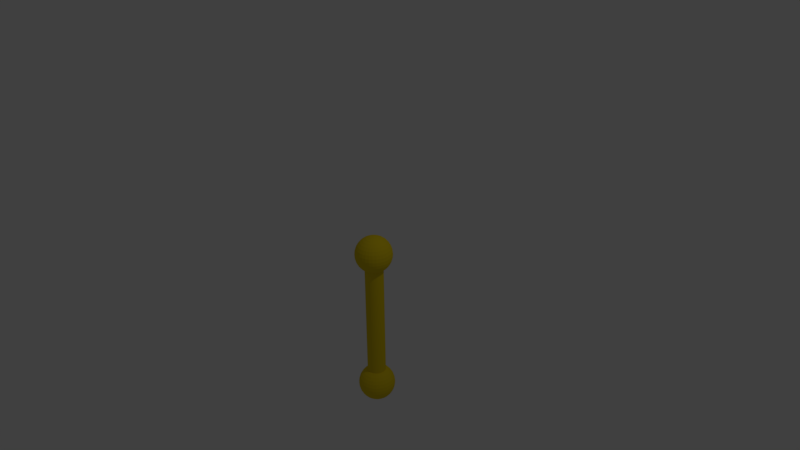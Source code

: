# Source: Turning_Point.blend  (saved by Blender 2.78.0; exported with 4.5.12 LTS)
import bpy
from mathutils import Matrix  # noqa: F401  (used for matrix-valued properties, if any)

bpy.ops.wm.read_factory_settings(use_empty=True)
scene = bpy.context.scene
scene.name = 'Scene'

# ---- collections
col_collection_1 = bpy.data.collections.new('Collection 1'); scene.collection.children.link(col_collection_1)

# ---- materials (node trees are filled in below, after node groups)
mat_turn_point = bpy.data.materials.new('Turn Point')
mat_turn_point.alpha_threshold = 0.0
mat_turn_point.use_transparent_shadow = False
mat_turn_point.diffuse_color = (0.8, 0.6, 0.01, 1.0)
mat_turn_point.roughness = 0.5
mat_turn_point.line_color = (0.0, 0.0, 0.0, 1.0)

# ---- material node trees

# ---- world
world_world = bpy.data.worlds.new('World'); scene.world = world_world
world_world.color = (0.05088, 0.05088, 0.05088)
world_world.use_sun_shadow = False
world_world.sun_shadow_jitter_overblur = 0.0
world_world.cycles.sampling_method = 'MANUAL'

# ---- cameras
cam_camera = bpy.data.cameras.new('Camera')
cam_camera.clip_end = 100.0
cam_camera.lens = 35.0
cam_camera.sensor_width = 32.0
cam_camera.sensor_height = 18.0
cam_camera.ortho_scale = 7.314
cam_camera.dof.focus_distance = 0.0
cam_camera.dof.aperture_fstop = 128.0

# ---- lights
light_lamp = bpy.data.lights.new('Lamp', 'POINT')
light_lamp.transmission_factor = 0.0
light_lamp.cutoff_distance = 30.0
light_lamp.energy = 100.0
light_lamp.shadow_buffer_clip_start = 1.001
light_lamp.shadow_soft_size = 0.1
light_lamp.shadow_maximum_resolution = 0.006
light_lamp.use_absolute_resolution = True

# ---- meshes
me_cylinder = bpy.data.meshes.new('Cylinder')
me_cylinder.from_pydata([(0.0, 0.125, -0.8), (0.0, 0.125, 0.8), (0.02439, 0.1226, -0.8), (0.02439, 0.1226, 0.8), (0.04784, 0.1155, -0.8), (0.04784, 0.1155, 0.8), (0.06945, 0.1039, -0.8), (0.06945, 0.1039, 0.8), (0.08839, 0.08839, -0.8), (0.08839, 0.08839, 0.8), (0.1039, 0.06945, -0.8), (0.1039, 0.06945, 0.8), (0.1155, 0.04784, -0.8), (0.1155, 0.04784, 0.8), (0.1226, 0.02439, -0.8), (0.1226, 0.02439, 0.8), (0.125, 9.437e-09, -0.8), (0.125, 9.437e-09, 0.8), (0.1226, -0.02439, -0.8), (0.1226, -0.02439, 0.8), (0.1155, -0.04784, -0.8), (0.1155, -0.04784, 0.8), (0.1039, -0.06945, -0.8), (0.1039, -0.06945, 0.8), (0.08839, -0.08839, -0.8), (0.08839, -0.08839, 0.8), (0.06945, -0.1039, -0.8), (0.06945, -0.1039, 0.8), (0.04784, -0.1155, -0.8), (0.04784, -0.1155, 0.8), (0.02439, -0.1226, -0.8), (0.02439, -0.1226, 0.8), (-4.073e-08, -0.125, -0.8), (-4.073e-08, -0.125, 0.8), (-0.02439, -0.1226, -0.8), (-0.02439, -0.1226, 0.8), (-0.04784, -0.1155, -0.8), (-0.04784, -0.1155, 0.8), (-0.06945, -0.1039, -0.8), (-0.06945, -0.1039, 0.8), (-0.08839, -0.08839, -0.8), (-0.08839, -0.08839, 0.8), (-0.1039, -0.06945, -0.8), (-0.1039, -0.06945, 0.8), (-0.1155, -0.04784, -0.8), (-0.1155, -0.04784, 0.8), (-0.1226, -0.02439, -0.8), (-0.1226, -0.02439, 0.8), (-0.125, 1.207e-07, -0.8), (-0.125, 1.207e-07, 0.8), (-0.1226, 0.02439, -0.8), (-0.1226, 0.02439, 0.8), (-0.1155, 0.04784, -0.8), (-0.1155, 0.04784, 0.8), (-0.1039, 0.06945, -0.8), (-0.1039, 0.06945, 0.8), (-0.08839, 0.08839, -0.8), (-0.08839, 0.08839, 0.8), (-0.06945, 0.1039, -0.8), (-0.06945, 0.1039, 0.8), (-0.04784, 0.1155, -0.8), (-0.04784, 0.1155, 0.8), (-0.02439, 0.1226, -0.8), (-0.02439, 0.1226, 0.8)], [], [(0, 1, 3, 2), (2, 3, 5, 4), (4, 5, 7, 6), (6, 7, 9, 8), (8, 9, 11, 10), (10, 11, 13, 12), (12, 13, 15, 14), (14, 15, 17, 16), (16, 17, 19, 18), (18, 19, 21, 20), (20, 21, 23, 22), (22, 23, 25, 24), (24, 25, 27, 26), (26, 27, 29, 28), (28, 29, 31, 30), (30, 31, 33, 32), (32, 33, 35, 34), (34, 35, 37, 36), (36, 37, 39, 38), (38, 39, 41, 40), (40, 41, 43, 42), (42, 43, 45, 44), (44, 45, 47, 46), (46, 47, 49, 48), (48, 49, 51, 50), (50, 51, 53, 52), (52, 53, 55, 54), (54, 55, 57, 56), (56, 57, 59, 58), (58, 59, 61, 60), (3, 1, 63, 61, 59, 57, 55, 53, 51, 49, 47, 45, 43, 41, 39, 37, 35, 33, 31, 29, 27, 25, 23, 21, 19, 17, 15, 13, 11, 9, 7, 5), (60, 61, 63, 62), (62, 63, 1, 0), (0, 2, 4, 6, 8, 10, 12, 14, 16, 18, 20, 22, 24, 26, 28, 30, 32, 34, 36, 38, 40, 42, 44, 46, 48, 50, 52, 54, 56, 58, 60, 62)])
me_cylinder.materials.append(mat_turn_point)
me_cylinder.use_remesh_preserve_volume = False
me_cylinder.use_remesh_preserve_attributes = False
me_cylinder.use_mirror_vertex_groups = False
me_cylinder.update()
me_sphere_001 = bpy.data.meshes.new('Sphere.001')
me_sphere_001.from_pydata([(0.009515, 0.04784, 0.2452), (0.01866, 0.09383, 0.231), (0.0271, 0.1362, 0.2079), (0.03449, 0.1734, 0.1768), (0.04055, 0.2039, 0.1389), (0.04506, 0.2265, 0.09567), (0.04784, 0.2405, 0.04877), (0.04877, 0.2452, 1.887e-08), (0.04784, 0.2405, -0.04877), (0.04506, 0.2265, -0.09567), (0.04055, 0.2039, -0.1389), (0.03449, 0.1734, -0.1768), (0.0271, 0.1362, -0.2079), (0.01866, 0.09383, -0.231), (0.009515, 0.04784, -0.2452), (0.01866, 0.04506, 0.2452), (0.03661, 0.08839, 0.231), (0.05315, 0.1283, 0.2079), (0.06765, 0.1633, 0.1768), (0.07955, 0.192, 0.1389), (0.08839, 0.2134, 0.09567), (0.09383, 0.2265, 0.04877), (0.09567, 0.231, 1.887e-08), (0.09383, 0.2265, -0.04877), (0.08839, 0.2134, -0.09567), (0.07955, 0.192, -0.1389), (0.06765, 0.1633, -0.1768), (0.05315, 0.1283, -0.2079), (0.03661, 0.08839, -0.231), (0.01866, 0.04506, -0.2452), (0.0271, 0.04055, 0.2452), (0.05315, 0.07955, 0.231), (0.07716, 0.1155, 0.2079), (0.09821, 0.147, 0.1768), (0.1155, 0.1728, 0.1389), (0.1283, 0.192, 0.09567), (0.1362, 0.2039, 0.04877), (0.1389, 0.2079, 1.887e-08), (0.1362, 0.2039, -0.04877), (0.1283, 0.192, -0.09567), (0.1155, 0.1728, -0.1389), (0.09821, 0.147, -0.1768), (0.07716, 0.1155, -0.2079), (0.05315, 0.07955, -0.231), (0.0271, 0.04055, -0.2452), (0.03449, 0.03449, 0.2452), (0.06765, 0.06765, 0.231), (0.09821, 0.09821, 0.2079), (0.125, 0.125, 0.1768), (0.147, 0.147, 0.1389), (0.1633, 0.1633, 0.09567), (0.1734, 0.1734, 0.04877), (0.1768, 0.1768, 1.887e-08), (0.1734, 0.1734, -0.04877), (0.1633, 0.1633, -0.09567), (0.147, 0.147, -0.1389), (0.125, 0.125, -0.1768), (0.09821, 0.09821, -0.2079), (0.06765, 0.06765, -0.231), (0.03449, 0.03449, -0.2452), (0.04055, 0.0271, 0.2452), (0.07955, 0.05315, 0.231), (0.1155, 0.07716, 0.2079), (0.147, 0.09821, 0.1768), (0.1728, 0.1155, 0.1389), (0.192, 0.1283, 0.09567), (0.2039, 0.1362, 0.04877), (0.2079, 0.1389, 1.887e-08), (0.2039, 0.1362, -0.04877), (0.192, 0.1283, -0.09567), (0.1728, 0.1155, -0.1389), (0.147, 0.09821, -0.1768), (0.1155, 0.07716, -0.2079), (0.07955, 0.05315, -0.231), (0.04055, 0.0271, -0.2452), (0.0, -8.146e-08, -0.25), (0.04506, 0.01866, 0.2452), (0.08839, 0.03661, 0.231), (0.1283, 0.05315, 0.2079), (0.1633, 0.06765, 0.1768), (0.192, 0.07955, 0.1389), (0.2134, 0.08839, 0.09567), (0.2265, 0.09383, 0.04877), (0.231, 0.09567, 1.887e-08), (0.2265, 0.09383, -0.04877), (0.2134, 0.08839, -0.09567), (0.192, 0.07955, -0.1389), (0.1633, 0.06765, -0.1768), (0.1283, 0.05315, -0.2079), (0.08839, 0.03661, -0.231), (0.04506, 0.01866, -0.2452), (0.04784, 0.009515, 0.2452), (0.09383, 0.01866, 0.231), (0.1362, 0.0271, 0.2079), (0.1734, 0.03449, 0.1768), (0.2039, 0.04055, 0.1389), (0.2265, 0.04506, 0.09567), (0.2405, 0.04784, 0.04877), (0.2452, 0.04877, 1.887e-08), (0.2405, 0.04784, -0.04877), (0.2265, 0.04506, -0.09567), (0.2039, 0.04055, -0.1389), (0.1734, 0.03449, -0.1768), (0.1362, 0.0271, -0.2079), (0.09383, 0.01866, -0.231), (0.04784, 0.009515, -0.2452), (0.04877, -8.166e-08, 0.2452), (0.09567, -7.98e-08, 0.231), (0.1389, -7.793e-08, 0.2079), (0.1768, -7.98e-08, 0.1768), (0.2079, -8.352e-08, 0.1389), (0.231, -6.862e-08, 0.09567), (0.2452, -9.842e-08, 0.04877), (0.25, -9.47e-08, 1.887e-08), (0.2452, -9.842e-08, -0.04877), (0.231, -5.744e-08, -0.09567), (0.2079, -8.352e-08, -0.1389), (0.1768, -7.98e-08, -0.1768), (0.1389, -8.538e-08, -0.2079), (0.09567, -7.607e-08, -0.231), (0.04877, -7.7e-08, -0.2452), (0.04784, -0.009515, 0.2452), (0.09383, -0.01866, 0.231), (0.1362, -0.0271, 0.2079), (0.1734, -0.03449, 0.1768), (0.2039, -0.04055, 0.1389), (0.2265, -0.04506, 0.09567), (0.2405, -0.04784, 0.04877), (0.2452, -0.04877, 1.887e-08), (0.2405, -0.04784, -0.04877), (0.2265, -0.04506, -0.09567), (0.2039, -0.04055, -0.1389), (0.1734, -0.03449, -0.1768), (0.1362, -0.0271, -0.2079), (0.09383, -0.01866, -0.231), (0.04784, -0.009515, -0.2452), (0.04506, -0.01866, 0.2452), (0.08839, -0.03661, 0.231), (0.1283, -0.05315, 0.2079), (0.1633, -0.06765, 0.1768), (0.192, -0.07955, 0.1389), (0.2134, -0.08839, 0.09567), (0.2265, -0.09383, 0.04877), (0.231, -0.09567, 1.887e-08), (0.2265, -0.09383, -0.04877), (0.2134, -0.08839, -0.09567), (0.192, -0.07955, -0.1389), (0.1633, -0.06765, -0.1768), (0.1283, -0.05315, -0.2079), (0.08839, -0.03661, -0.231), (0.04506, -0.01866, -0.2452), (0.04055, -0.0271, 0.2452), (0.07955, -0.05315, 0.231), (0.1155, -0.07716, 0.2079), (0.147, -0.09821, 0.1768), (0.1728, -0.1155, 0.1389), (0.192, -0.1283, 0.09567), (0.2039, -0.1362, 0.04877), (0.2079, -0.1389, 1.887e-08), (0.2039, -0.1362, -0.04877), (0.192, -0.1283, -0.09567), (0.1728, -0.1155, -0.1389), (0.147, -0.09821, -0.1768), (0.1155, -0.07716, -0.2079), (0.07955, -0.05315, -0.231), (0.04055, -0.0271, -0.2452), (0.03449, -0.03449, 0.2452), (0.06765, -0.06765, 0.231), (0.09821, -0.09821, 0.2079), (0.125, -0.125, 0.1768), (0.147, -0.147, 0.1389), (0.1633, -0.1633, 0.09567), (0.1734, -0.1734, 0.04877), (0.1768, -0.1768, 1.887e-08), (0.1734, -0.1734, -0.04877), (0.1633, -0.1633, -0.09567), (0.147, -0.147, -0.1389), (0.125, -0.125, -0.1768), (0.09821, -0.09821, -0.2079), (0.06765, -0.06765, -0.231), (0.03449, -0.03449, -0.2452), (0.0271, -0.04055, 0.2452), (0.05315, -0.07955, 0.231), (0.07716, -0.1155, 0.2079), (0.09821, -0.147, 0.1768), (0.1155, -0.1728, 0.1389), (0.1283, -0.192, 0.09567), (0.1362, -0.2039, 0.04877), (0.1389, -0.2079, 1.887e-08), (0.1362, -0.2039, -0.04877), (0.1283, -0.192, -0.09567), (0.1155, -0.1728, -0.1389), (0.09821, -0.147, -0.1768), (0.07716, -0.1155, -0.2079), (0.05315, -0.07955, -0.231), (0.0271, -0.04055, -0.2452), (0.01866, -0.04506, 0.2452), (0.03661, -0.08839, 0.231), (0.05315, -0.1283, 0.2079), (0.06765, -0.1633, 0.1768), (0.07955, -0.192, 0.1389), (0.08839, -0.2134, 0.09567), (0.09383, -0.2265, 0.04877), (0.09567, -0.231, 1.887e-08), (0.09383, -0.2265, -0.04877), (0.08839, -0.2134, -0.09567), (0.07955, -0.192, -0.1389), (0.06765, -0.1633, -0.1768), (0.05315, -0.1283, -0.2079), (0.03661, -0.08839, -0.231), (0.01866, -0.04506, -0.2452), (0.009515, -0.04784, 0.2452), (0.01866, -0.09383, 0.231), (0.0271, -0.1362, 0.2079), (0.03449, -0.1734, 0.1768), (0.04055, -0.2039, 0.1389), (0.04506, -0.2265, 0.09567), (0.04784, -0.2405, 0.04877), (0.04877, -0.2452, 1.887e-08), (0.04784, -0.2405, -0.04877), (0.04506, -0.2265, -0.09567), (0.04055, -0.2039, -0.1389), (0.03449, -0.1734, -0.1768), (0.0271, -0.1362, -0.2079), (0.01866, -0.09383, -0.231), (0.009515, -0.04784, -0.2452), (-1.803e-09, -0.04877, 0.2452), (1.03e-08, -0.09567, 0.231), (6.579e-09, -0.1389, 0.2079), (-6.46e-09, -0.1768, 0.1768), (-2.136e-08, -0.2079, 0.1389), (1.589e-08, -0.231, 0.09567), (-2.136e-08, -0.2452, 0.04877), (-2.509e-08, -0.25, 1.887e-08), (-2.136e-08, -0.2452, -0.04877), (1.589e-08, -0.231, -0.09567), (-2.136e-08, -0.2079, -0.1389), (-6.46e-09, -0.1768, -0.1768), (-2.734e-09, -0.1389, -0.2079), (9.91e-10, -0.09567, -0.231), (9.91e-10, -0.04877, -0.2452), (-0.009515, -0.04784, 0.2452), (-0.01866, -0.09383, 0.231), (-0.0271, -0.1362, 0.2079), (-0.03449, -0.1734, 0.1768), (-0.04055, -0.2039, 0.1389), (-0.04506, -0.2265, 0.09567), (-0.04784, -0.2405, 0.04877), (-0.04877, -0.2452, 1.887e-08), (-0.04784, -0.2405, -0.04877), (-0.04506, -0.2265, -0.09567), (-0.04055, -0.2039, -0.1389), (-0.03449, -0.1734, -0.1768), (-0.0271, -0.1362, -0.2079), (-0.01866, -0.09383, -0.231), (-0.009515, -0.04784, -0.2452), (-0.01866, -0.04506, 0.2452), (-0.03661, -0.08839, 0.231), (-0.05315, -0.1283, 0.2079), (-0.06765, -0.1633, 0.1768), (-0.07955, -0.192, 0.1389), (-0.08839, -0.2134, 0.09567), (-0.09383, -0.2265, 0.04877), (-0.09567, -0.231, 1.887e-08), (-0.09383, -0.2265, -0.04877), (-0.08839, -0.2134, -0.09567), (-0.07955, -0.192, -0.1389), (-0.06765, -0.1633, -0.1768), (-0.05315, -0.1283, -0.2079), (-0.03661, -0.08839, -0.231), (-0.01866, -0.04506, -0.2452), (-4.526e-08, -1.492e-07, 0.25), (-0.0271, -0.04055, 0.2452), (-0.05315, -0.07955, 0.231), (-0.07716, -0.1155, 0.2079), (-0.09821, -0.147, 0.1768), (-0.1155, -0.1728, 0.1389), (-0.1283, -0.192, 0.09567), (-0.1362, -0.2039, 0.04877), (-0.1389, -0.2079, 1.887e-08), (-0.1362, -0.2039, -0.04877), (-0.1283, -0.192, -0.09567), (-0.1155, -0.1728, -0.1389), (-0.09821, -0.147, -0.1768), (-0.07716, -0.1155, -0.2079), (-0.05315, -0.07955, -0.231), (-0.0271, -0.04055, -0.2452), (-0.03449, -0.03449, 0.2452), (-0.06765, -0.06765, 0.231), (-0.09821, -0.09821, 0.2079), (-0.125, -0.125, 0.1768), (-0.147, -0.147, 0.1389), (-0.1633, -0.1633, 0.09567), (-0.1734, -0.1734, 0.04877), (-0.1768, -0.1768, 1.887e-08), (-0.1734, -0.1734, -0.04877), (-0.1633, -0.1633, -0.09567), (-0.147, -0.147, -0.1389), (-0.125, -0.125, -0.1768), (-0.09821, -0.09821, -0.2079), (-0.06765, -0.06765, -0.231), (-0.03449, -0.03449, -0.2452), (-0.04055, -0.0271, 0.2452), (-0.07955, -0.05315, 0.231), (-0.1155, -0.07716, 0.2079), (-0.147, -0.09821, 0.1768), (-0.1728, -0.1155, 0.1389), (-0.192, -0.1283, 0.09567), (-0.2039, -0.1362, 0.04877), (-0.2079, -0.1389, 1.887e-08), (-0.2039, -0.1362, -0.04877), (-0.192, -0.1283, -0.09567), (-0.1728, -0.1155, -0.1389), (-0.147, -0.09821, -0.1768), (-0.1155, -0.07716, -0.2079), (-0.07955, -0.05315, -0.231), (-0.04055, -0.0271, -0.2452), (-0.04506, -0.01866, 0.2452), (-0.08839, -0.03661, 0.231), (-0.1283, -0.05315, 0.2079), (-0.1633, -0.06765, 0.1768), (-0.192, -0.07955, 0.1389), (-0.2134, -0.08839, 0.09567), (-0.2265, -0.09383, 0.04877), (-0.231, -0.09567, 1.887e-08), (-0.2265, -0.09383, -0.04877), (-0.2134, -0.08839, -0.09567), (-0.192, -0.07955, -0.1389), (-0.1633, -0.06765, -0.1768), (-0.1283, -0.05315, -0.2079), (-0.08839, -0.03661, -0.231), (-0.04506, -0.01866, -0.2452), (-0.04784, -0.009515, 0.2452), (-0.09383, -0.01866, 0.231), (-0.1362, -0.0271, 0.2079), (-0.1734, -0.03449, 0.1768), (-0.2039, -0.04055, 0.1389), (-0.2265, -0.04506, 0.09567), (-0.2405, -0.04784, 0.04877), (-0.2452, -0.04877, 1.887e-08), (-0.2405, -0.04784, -0.04877), (-0.2265, -0.04506, -0.09567), (-0.2039, -0.04055, -0.1389), (-0.1734, -0.03449, -0.1768), (-0.1362, -0.0271, -0.2079), (-0.09383, -0.01866, -0.231), (-0.04784, -0.009515, -0.2452), (-0.04877, -7.793e-08, 0.2452), (-0.09567, -7.048e-08, 0.231), (-0.1389, -7.048e-08, 0.2079), (-0.1768, -4.627e-08, 0.1768), (-0.2079, -3.509e-08, 0.1389), (-0.231, -7.98e-08, 0.09567), (-0.2452, -2.392e-08, 0.04877), (-0.25, -3.509e-08, 1.887e-08), (-0.2452, -2.392e-08, -0.04877), (-0.231, -7.98e-08, -0.09567), (-0.2079, -3.509e-08, -0.1389), (-0.1768, -4.627e-08, -0.1768), (-0.1389, -6.49e-08, -0.2079), (-0.09567, -6.303e-08, -0.231), (-0.04877, -7.887e-08, -0.2452), (-0.04784, 0.009515, 0.2452), (-0.09383, 0.01866, 0.231), (-0.1362, 0.0271, 0.2079), (-0.1734, 0.03449, 0.1768), (-0.2039, 0.04055, 0.1389), (-0.2265, 0.04506, 0.09567), (-0.2405, 0.04784, 0.04877), (-0.2452, 0.04877, 1.887e-08), (-0.2405, 0.04784, -0.04877), (-0.2265, 0.04506, -0.09567), (-0.2039, 0.04055, -0.1389), (-0.1734, 0.03449, -0.1768), (-0.1362, 0.0271, -0.2079), (-0.09383, 0.01866, -0.231), (-0.04784, 0.009515, -0.2452), (-0.04506, 0.01866, 0.2452), (-0.08839, 0.03661, 0.231), (-0.1283, 0.05315, 0.2079), (-0.1633, 0.06765, 0.1768), (-0.192, 0.07955, 0.1389), (-0.2134, 0.08839, 0.09567), (-0.2265, 0.09383, 0.04877), (-0.231, 0.09567, 1.887e-08), (-0.2265, 0.09383, -0.04877), (-0.2134, 0.08839, -0.09567), (-0.192, 0.07955, -0.1389), (-0.1633, 0.06765, -0.1768), (-0.1283, 0.05315, -0.2079), (-0.08839, 0.03661, -0.231), (-0.04506, 0.01866, -0.2452), (-0.04055, 0.0271, 0.2452), (-0.07955, 0.05315, 0.231), (-0.1155, 0.07716, 0.2079), (-0.147, 0.09821, 0.1768), (-0.1728, 0.1155, 0.1389), (-0.192, 0.1283, 0.09567), (-0.2039, 0.1362, 0.04877), (-0.2079, 0.1389, 1.887e-08), (-0.2039, 0.1362, -0.04877), (-0.192, 0.1283, -0.09567), (-0.1728, 0.1155, -0.1389), (-0.147, 0.09821, -0.1768), (-0.1155, 0.07716, -0.2079), (-0.07955, 0.05315, -0.231), (-0.04055, 0.0271, -0.2452), (-0.03449, 0.03449, 0.2452), (-0.06765, 0.06765, 0.231), (-0.09821, 0.09821, 0.2079), (-0.125, 0.125, 0.1768), (-0.147, 0.147, 0.1389), (-0.1633, 0.1633, 0.09567), (-0.1734, 0.1734, 0.04877), (-0.1768, 0.1768, 1.887e-08), (-0.1734, 0.1734, -0.04877), (-0.1633, 0.1633, -0.09567), (-0.147, 0.147, -0.1389), (-0.125, 0.125, -0.1768), (-0.09821, 0.09821, -0.2079), (-0.06765, 0.06765, -0.231), (-0.03449, 0.03449, -0.2452), (-0.0271, 0.04055, 0.2452), (-0.05315, 0.07955, 0.231), (-0.07716, 0.1155, 0.2079), (-0.09821, 0.147, 0.1768), (-0.1155, 0.1728, 0.1389), (-0.1283, 0.192, 0.09567), (-0.1362, 0.2039, 0.04877), (-0.1389, 0.2079, 1.887e-08), (-0.1362, 0.2039, -0.04877), (-0.1283, 0.192, -0.09567), (-0.1155, 0.1728, -0.1389), (-0.09821, 0.147, -0.1768), (-0.07716, 0.1155, -0.2079), (-0.05315, 0.07955, -0.231), (-0.0271, 0.04055, -0.2452), (-0.01866, 0.04506, 0.2452), (-0.03661, 0.08839, 0.231), (-0.05315, 0.1283, 0.2079), (-0.06765, 0.1633, 0.1768), (-0.07955, 0.192, 0.1389), (-0.08839, 0.2134, 0.09567), (-0.09383, 0.2265, 0.04877), (-0.09567, 0.231, 1.887e-08), (-0.09383, 0.2265, -0.04877), (-0.08839, 0.2134, -0.09567), (-0.07955, 0.192, -0.1389), (-0.06765, 0.1633, -0.1768), (-0.05315, 0.1283, -0.2079), (-0.03661, 0.08839, -0.231), (-0.01866, 0.04506, -0.2452), (-0.009515, 0.04784, 0.2452), (-0.01866, 0.09383, 0.231), (-0.0271, 0.1362, 0.2079), (-0.03449, 0.1734, 0.1768), (-0.04055, 0.2039, 0.1389), (-0.04506, 0.2265, 0.09567), (-0.04784, 0.2405, 0.04877), (-0.04877, 0.2452, 1.887e-08), (-0.04784, 0.2405, -0.04877), (-0.04506, 0.2265, -0.09567), (-0.04055, 0.2039, -0.1389), (-0.03449, 0.1734, -0.1768), (-0.0271, 0.1362, -0.2079), (-0.01866, 0.09383, -0.231), (-0.009515, 0.04784, -0.2452), (9.373e-09, 0.04877, 0.2452), (1.962e-08, 0.09567, 0.231), (2.707e-08, 0.1389, 0.2079), (3.824e-08, 0.1768, 0.1768), (6.805e-08, 0.2079, 0.1389), (1.589e-08, 0.231, 0.09567), (6.432e-08, 0.2452, 0.04877), (6.805e-08, 0.25, 1.887e-08), (6.432e-08, 0.2452, -0.04877), (1.589e-08, 0.231, -0.09567), (6.805e-08, 0.2079, -0.1389), (3.824e-08, 0.1768, -0.1768), (3.079e-08, 0.1389, -0.2079), (1.962e-08, 0.09567, -0.231), (3.785e-09, 0.04877, -0.2452)], [], [(478, 477, 10, 11), (471, 470, 3, 4), (479, 478, 11, 12), (472, 471, 4, 5), (480, 479, 12, 13), (473, 472, 5, 6), (481, 480, 13, 14), (474, 473, 6, 7), (467, 271, 0), (75, 481, 14), (475, 474, 7, 8), (468, 467, 0, 1), (476, 475, 8, 9), (469, 468, 1, 2), (477, 476, 9, 10), (470, 469, 2, 3), (10, 9, 24, 25), (3, 2, 17, 18), (11, 10, 25, 26), (4, 3, 18, 19), (12, 11, 26, 27), (5, 4, 19, 20), (13, 12, 27, 28), (6, 5, 20, 21), (14, 13, 28, 29), (7, 6, 21, 22), (0, 271, 15), (75, 14, 29), (8, 7, 22, 23), (1, 0, 15, 16), (9, 8, 23, 24), (2, 1, 16, 17), (29, 28, 43, 44), (22, 21, 36, 37), (15, 271, 30), (75, 29, 44), (23, 22, 37, 38), (16, 15, 30, 31), (24, 23, 38, 39), (17, 16, 31, 32), (25, 24, 39, 40), (18, 17, 32, 33), (26, 25, 40, 41), (19, 18, 33, 34), (27, 26, 41, 42), (20, 19, 34, 35), (28, 27, 42, 43), (21, 20, 35, 36), (33, 32, 47, 48), (41, 40, 55, 56), (34, 33, 48, 49), (42, 41, 56, 57), (35, 34, 49, 50), (43, 42, 57, 58), (36, 35, 50, 51), (44, 43, 58, 59), (37, 36, 51, 52), (30, 271, 45), (75, 44, 59), (38, 37, 52, 53), (31, 30, 45, 46), (39, 38, 53, 54), (32, 31, 46, 47), (40, 39, 54, 55), (52, 51, 66, 67), (45, 271, 60), (75, 59, 74), (53, 52, 67, 68), (46, 45, 60, 61), (54, 53, 68, 69), (47, 46, 61, 62), (55, 54, 69, 70), (48, 47, 62, 63), (56, 55, 70, 71), (49, 48, 63, 64), (57, 56, 71, 72), (50, 49, 64, 65), (58, 57, 72, 73), (51, 50, 65, 66), (59, 58, 73, 74), (71, 70, 86, 87), (64, 63, 79, 80), (72, 71, 87, 88), (65, 64, 80, 81), (73, 72, 88, 89), (66, 65, 81, 82), (74, 73, 89, 90), (67, 66, 82, 83), (60, 271, 76), (75, 74, 90), (68, 67, 83, 84), (61, 60, 76, 77), (69, 68, 84, 85), (62, 61, 77, 78), (70, 69, 85, 86), (63, 62, 78, 79), (75, 90, 105), (84, 83, 98, 99), (77, 76, 91, 92), (85, 84, 99, 100), (78, 77, 92, 93), (86, 85, 100, 101), (79, 78, 93, 94), (87, 86, 101, 102), (80, 79, 94, 95), (88, 87, 102, 103), (81, 80, 95, 96), (89, 88, 103, 104), (82, 81, 96, 97), (90, 89, 104, 105), (83, 82, 97, 98), (76, 271, 91), (103, 102, 117, 118), (96, 95, 110, 111), (104, 103, 118, 119), (97, 96, 111, 112), (105, 104, 119, 120), (98, 97, 112, 113), (91, 271, 106), (75, 105, 120), (99, 98, 113, 114), (92, 91, 106, 107), (100, 99, 114, 115), (93, 92, 107, 108), (101, 100, 115, 116), (94, 93, 108, 109), (102, 101, 116, 117), (95, 94, 109, 110), (107, 106, 121, 122), (115, 114, 129, 130), (108, 107, 122, 123), (116, 115, 130, 131), (109, 108, 123, 124), (117, 116, 131, 132), (110, 109, 124, 125), (118, 117, 132, 133), (111, 110, 125, 126), (119, 118, 133, 134), (112, 111, 126, 127), (120, 119, 134, 135), (113, 112, 127, 128), (106, 271, 121), (75, 120, 135), (114, 113, 128, 129), (126, 125, 140, 141), (134, 133, 148, 149), (127, 126, 141, 142), (135, 134, 149, 150), (128, 127, 142, 143), (121, 271, 136), (75, 135, 150), (129, 128, 143, 144), (122, 121, 136, 137), (130, 129, 144, 145), (123, 122, 137, 138), (131, 130, 145, 146), (124, 123, 138, 139), (132, 131, 146, 147), (125, 124, 139, 140), (133, 132, 147, 148), (145, 144, 159, 160), (138, 137, 152, 153), (146, 145, 160, 161), (139, 138, 153, 154), (147, 146, 161, 162), (140, 139, 154, 155), (148, 147, 162, 163), (141, 140, 155, 156), (149, 148, 163, 164), (142, 141, 156, 157), (150, 149, 164, 165), (143, 142, 157, 158), (136, 271, 151), (75, 150, 165), (144, 143, 158, 159), (137, 136, 151, 152), (164, 163, 178, 179), (157, 156, 171, 172), (165, 164, 179, 180), (158, 157, 172, 173), (151, 271, 166), (75, 165, 180), (159, 158, 173, 174), (152, 151, 166, 167), (160, 159, 174, 175), (153, 152, 167, 168), (161, 160, 175, 176), (154, 153, 168, 169), (162, 161, 176, 177), (155, 154, 169, 170), (163, 162, 177, 178), (156, 155, 170, 171), (168, 167, 182, 183), (176, 175, 190, 191), (169, 168, 183, 184), (177, 176, 191, 192), (170, 169, 184, 185), (178, 177, 192, 193), (171, 170, 185, 186), (179, 178, 193, 194), (172, 171, 186, 187), (180, 179, 194, 195), (173, 172, 187, 188), (166, 271, 181), (75, 180, 195), (174, 173, 188, 189), (167, 166, 181, 182), (175, 174, 189, 190), (187, 186, 201, 202), (195, 194, 209, 210), (188, 187, 202, 203), (181, 271, 196), (75, 195, 210), (189, 188, 203, 204), (182, 181, 196, 197), (190, 189, 204, 205), (183, 182, 197, 198), (191, 190, 205, 206), (184, 183, 198, 199), (192, 191, 206, 207), (185, 184, 199, 200), (193, 192, 207, 208), (186, 185, 200, 201), (194, 193, 208, 209), (206, 205, 220, 221), (199, 198, 213, 214), (207, 206, 221, 222), (200, 199, 214, 215), (208, 207, 222, 223), (201, 200, 215, 216), (209, 208, 223, 224), (202, 201, 216, 217), (210, 209, 224, 225), (203, 202, 217, 218), (196, 271, 211), (75, 210, 225), (204, 203, 218, 219), (197, 196, 211, 212), (205, 204, 219, 220), (198, 197, 212, 213), (225, 224, 239, 240), (218, 217, 232, 233), (211, 271, 226), (75, 225, 240), (219, 218, 233, 234), (212, 211, 226, 227), (220, 219, 234, 235), (213, 212, 227, 228), (221, 220, 235, 236), (214, 213, 228, 229), (222, 221, 236, 237), (215, 214, 229, 230), (223, 222, 237, 238), (216, 215, 230, 231), (224, 223, 238, 239), (217, 216, 231, 232), (237, 236, 251, 252), (230, 229, 244, 245), (238, 237, 252, 253), (231, 230, 245, 246), (239, 238, 253, 254), (232, 231, 246, 247), (240, 239, 254, 255), (233, 232, 247, 248), (226, 271, 241), (75, 240, 255), (234, 233, 248, 249), (227, 226, 241, 242), (235, 234, 249, 250), (228, 227, 242, 243), (236, 235, 250, 251), (229, 228, 243, 244), (241, 271, 256), (75, 255, 270), (249, 248, 263, 264), (242, 241, 256, 257), (250, 249, 264, 265), (243, 242, 257, 258), (251, 250, 265, 266), (244, 243, 258, 259), (252, 251, 266, 267), (245, 244, 259, 260), (253, 252, 267, 268), (246, 245, 260, 261), (254, 253, 268, 269), (247, 246, 261, 262), (255, 254, 269, 270), (248, 247, 262, 263), (260, 259, 275, 276), (268, 267, 283, 284), (261, 260, 276, 277), (269, 268, 284, 285), (262, 261, 277, 278), (270, 269, 285, 286), (263, 262, 278, 279), (256, 271, 272), (75, 270, 286), (264, 263, 279, 280), (257, 256, 272, 273), (265, 264, 280, 281), (258, 257, 273, 274), (266, 265, 281, 282), (259, 258, 274, 275), (267, 266, 282, 283), (280, 279, 294, 295), (273, 272, 287, 288), (281, 280, 295, 296), (274, 273, 288, 289), (282, 281, 296, 297), (275, 274, 289, 290), (283, 282, 297, 298), (276, 275, 290, 291), (284, 283, 298, 299), (277, 276, 291, 292), (285, 284, 299, 300), (278, 277, 292, 293), (286, 285, 300, 301), (279, 278, 293, 294), (272, 271, 287), (75, 286, 301), (299, 298, 313, 314), (292, 291, 306, 307), (300, 299, 314, 315), (293, 292, 307, 308), (301, 300, 315, 316), (294, 293, 308, 309), (287, 271, 302), (75, 301, 316), (295, 294, 309, 310), (288, 287, 302, 303), (296, 295, 310, 311), (289, 288, 303, 304), (297, 296, 311, 312), (290, 289, 304, 305), (298, 297, 312, 313), (291, 290, 305, 306), (303, 302, 317, 318), (311, 310, 325, 326), (304, 303, 318, 319), (312, 311, 326, 327), (305, 304, 319, 320), (313, 312, 327, 328), (306, 305, 320, 321), (314, 313, 328, 329), (307, 306, 321, 322), (315, 314, 329, 330), (308, 307, 322, 323), (316, 315, 330, 331), (309, 308, 323, 324), (302, 271, 317), (75, 316, 331), (310, 309, 324, 325), (322, 321, 336, 337), (330, 329, 344, 345), (323, 322, 337, 338), (331, 330, 345, 346), (324, 323, 338, 339), (317, 271, 332), (75, 331, 346), (325, 324, 339, 340), (318, 317, 332, 333), (326, 325, 340, 341), (319, 318, 333, 334), (327, 326, 341, 342), (320, 319, 334, 335), (328, 327, 342, 343), (321, 320, 335, 336), (329, 328, 343, 344), (341, 340, 355, 356), (334, 333, 348, 349), (342, 341, 356, 357), (335, 334, 349, 350), (343, 342, 357, 358), (336, 335, 350, 351), (344, 343, 358, 359), (337, 336, 351, 352), (345, 344, 359, 360), (338, 337, 352, 353), (346, 345, 360, 361), (339, 338, 353, 354), (332, 271, 347), (75, 346, 361), (340, 339, 354, 355), (333, 332, 347, 348), (360, 359, 374, 375), (353, 352, 367, 368), (361, 360, 375, 376), (354, 353, 368, 369), (347, 271, 362), (75, 361, 376), (355, 354, 369, 370), (348, 347, 362, 363), (356, 355, 370, 371), (349, 348, 363, 364), (357, 356, 371, 372), (350, 349, 364, 365), (358, 357, 372, 373), (351, 350, 365, 366), (359, 358, 373, 374), (352, 351, 366, 367), (372, 371, 386, 387), (365, 364, 379, 380), (373, 372, 387, 388), (366, 365, 380, 381), (374, 373, 388, 389), (367, 366, 381, 382), (375, 374, 389, 390), (368, 367, 382, 383), (376, 375, 390, 391), (369, 368, 383, 384), (362, 271, 377), (75, 376, 391), (370, 369, 384, 385), (363, 362, 377, 378), (371, 370, 385, 386), (364, 363, 378, 379), (391, 390, 405, 406), (384, 383, 398, 399), (377, 271, 392), (75, 391, 406), (385, 384, 399, 400), (378, 377, 392, 393), (386, 385, 400, 401), (379, 378, 393, 394), (387, 386, 401, 402), (380, 379, 394, 395), (388, 387, 402, 403), (381, 380, 395, 396), (389, 388, 403, 404), (382, 381, 396, 397), (390, 389, 404, 405), (383, 382, 397, 398), (395, 394, 409, 410), (403, 402, 417, 418), (396, 395, 410, 411), (404, 403, 418, 419), (397, 396, 411, 412), (405, 404, 419, 420), (398, 397, 412, 413), (406, 405, 420, 421), (399, 398, 413, 414), (392, 271, 407), (75, 406, 421), (400, 399, 414, 415), (393, 392, 407, 408), (401, 400, 415, 416), (394, 393, 408, 409), (402, 401, 416, 417), (414, 413, 428, 429), (407, 271, 422), (75, 421, 436), (415, 414, 429, 430), (408, 407, 422, 423), (416, 415, 430, 431), (409, 408, 423, 424), (417, 416, 431, 432), (410, 409, 424, 425), (418, 417, 432, 433), (411, 410, 425, 426), (419, 418, 433, 434), (412, 411, 426, 427), (420, 419, 434, 435), (413, 412, 427, 428), (421, 420, 435, 436), (433, 432, 447, 448), (426, 425, 440, 441), (434, 433, 448, 449), (427, 426, 441, 442), (435, 434, 449, 450), (428, 427, 442, 443), (436, 435, 450, 451), (429, 428, 443, 444), (422, 271, 437), (75, 436, 451), (430, 429, 444, 445), (423, 422, 437, 438), (431, 430, 445, 446), (424, 423, 438, 439), (432, 431, 446, 447), (425, 424, 439, 440), (437, 271, 452), (75, 451, 466), (445, 444, 459, 460), (438, 437, 452, 453), (446, 445, 460, 461), (439, 438, 453, 454), (447, 446, 461, 462), (440, 439, 454, 455), (448, 447, 462, 463), (441, 440, 455, 456), (449, 448, 463, 464), (442, 441, 456, 457), (450, 449, 464, 465), (443, 442, 457, 458), (451, 450, 465, 466), (444, 443, 458, 459), (456, 455, 470, 471), (464, 463, 478, 479), (457, 456, 471, 472), (465, 464, 479, 480), (458, 457, 472, 473), (466, 465, 480, 481), (459, 458, 473, 474), (452, 271, 467), (75, 466, 481), (460, 459, 474, 475), (453, 452, 467, 468), (461, 460, 475, 476), (454, 453, 468, 469), (462, 461, 476, 477), (455, 454, 469, 470), (463, 462, 477, 478)])
me_sphere_001.materials.append(mat_turn_point)
me_sphere_001.use_remesh_preserve_volume = False
me_sphere_001.use_remesh_preserve_attributes = False
me_sphere_001.use_mirror_vertex_groups = False
me_sphere_001.update()
me_sphere = bpy.data.meshes.new('Sphere')
me_sphere.from_pydata([(0.009515, 0.04784, 0.2452), (0.01866, 0.09383, 0.231), (0.0271, 0.1362, 0.2079), (0.03449, 0.1734, 0.1768), (0.04055, 0.2039, 0.1389), (0.04506, 0.2265, 0.09567), (0.04784, 0.2405, 0.04877), (0.04877, 0.2452, 1.887e-08), (0.04784, 0.2405, -0.04877), (0.04506, 0.2265, -0.09567), (0.04055, 0.2039, -0.1389), (0.03449, 0.1734, -0.1768), (0.0271, 0.1362, -0.2079), (0.01866, 0.09383, -0.231), (0.009515, 0.04784, -0.2452), (0.01866, 0.04506, 0.2452), (0.03661, 0.08839, 0.231), (0.05315, 0.1283, 0.2079), (0.06765, 0.1633, 0.1768), (0.07955, 0.192, 0.1389), (0.08839, 0.2134, 0.09567), (0.09383, 0.2265, 0.04877), (0.09567, 0.231, 1.887e-08), (0.09383, 0.2265, -0.04877), (0.08839, 0.2134, -0.09567), (0.07955, 0.192, -0.1389), (0.06765, 0.1633, -0.1768), (0.05315, 0.1283, -0.2079), (0.03661, 0.08839, -0.231), (0.01866, 0.04506, -0.2452), (0.0271, 0.04055, 0.2452), (0.05315, 0.07955, 0.231), (0.07716, 0.1155, 0.2079), (0.09821, 0.147, 0.1768), (0.1155, 0.1728, 0.1389), (0.1283, 0.192, 0.09567), (0.1362, 0.2039, 0.04877), (0.1389, 0.2079, 1.887e-08), (0.1362, 0.2039, -0.04877), (0.1283, 0.192, -0.09567), (0.1155, 0.1728, -0.1389), (0.09821, 0.147, -0.1768), (0.07716, 0.1155, -0.2079), (0.05315, 0.07955, -0.231), (0.0271, 0.04055, -0.2452), (0.03449, 0.03449, 0.2452), (0.06765, 0.06765, 0.231), (0.09821, 0.09821, 0.2079), (0.125, 0.125, 0.1768), (0.147, 0.147, 0.1389), (0.1633, 0.1633, 0.09567), (0.1734, 0.1734, 0.04877), (0.1768, 0.1768, 1.887e-08), (0.1734, 0.1734, -0.04877), (0.1633, 0.1633, -0.09567), (0.147, 0.147, -0.1389), (0.125, 0.125, -0.1768), (0.09821, 0.09821, -0.2079), (0.06765, 0.06765, -0.231), (0.03449, 0.03449, -0.2452), (0.04055, 0.0271, 0.2452), (0.07955, 0.05315, 0.231), (0.1155, 0.07716, 0.2079), (0.147, 0.09821, 0.1768), (0.1728, 0.1155, 0.1389), (0.192, 0.1283, 0.09567), (0.2039, 0.1362, 0.04877), (0.2079, 0.1389, 1.887e-08), (0.2039, 0.1362, -0.04877), (0.192, 0.1283, -0.09567), (0.1728, 0.1155, -0.1389), (0.147, 0.09821, -0.1768), (0.1155, 0.07716, -0.2079), (0.07955, 0.05315, -0.231), (0.04055, 0.0271, -0.2452), (0.0, -8.146e-08, -0.25), (0.04506, 0.01866, 0.2452), (0.08839, 0.03661, 0.231), (0.1283, 0.05315, 0.2079), (0.1633, 0.06765, 0.1768), (0.192, 0.07955, 0.1389), (0.2134, 0.08839, 0.09567), (0.2265, 0.09383, 0.04877), (0.231, 0.09567, 1.887e-08), (0.2265, 0.09383, -0.04877), (0.2134, 0.08839, -0.09567), (0.192, 0.07955, -0.1389), (0.1633, 0.06765, -0.1768), (0.1283, 0.05315, -0.2079), (0.08839, 0.03661, -0.231), (0.04506, 0.01866, -0.2452), (0.04784, 0.009515, 0.2452), (0.09383, 0.01866, 0.231), (0.1362, 0.0271, 0.2079), (0.1734, 0.03449, 0.1768), (0.2039, 0.04055, 0.1389), (0.2265, 0.04506, 0.09567), (0.2405, 0.04784, 0.04877), (0.2452, 0.04877, 1.887e-08), (0.2405, 0.04784, -0.04877), (0.2265, 0.04506, -0.09567), (0.2039, 0.04055, -0.1389), (0.1734, 0.03449, -0.1768), (0.1362, 0.0271, -0.2079), (0.09383, 0.01866, -0.231), (0.04784, 0.009515, -0.2452), (0.04877, -8.166e-08, 0.2452), (0.09567, -7.98e-08, 0.231), (0.1389, -7.793e-08, 0.2079), (0.1768, -7.98e-08, 0.1768), (0.2079, -8.352e-08, 0.1389), (0.231, -6.862e-08, 0.09567), (0.2452, -9.842e-08, 0.04877), (0.25, -9.47e-08, 1.887e-08), (0.2452, -9.842e-08, -0.04877), (0.231, -5.744e-08, -0.09567), (0.2079, -8.352e-08, -0.1389), (0.1768, -7.98e-08, -0.1768), (0.1389, -8.538e-08, -0.2079), (0.09567, -7.607e-08, -0.231), (0.04877, -7.7e-08, -0.2452), (0.04784, -0.009515, 0.2452), (0.09383, -0.01866, 0.231), (0.1362, -0.0271, 0.2079), (0.1734, -0.03449, 0.1768), (0.2039, -0.04055, 0.1389), (0.2265, -0.04506, 0.09567), (0.2405, -0.04784, 0.04877), (0.2452, -0.04877, 1.887e-08), (0.2405, -0.04784, -0.04877), (0.2265, -0.04506, -0.09567), (0.2039, -0.04055, -0.1389), (0.1734, -0.03449, -0.1768), (0.1362, -0.0271, -0.2079), (0.09383, -0.01866, -0.231), (0.04784, -0.009515, -0.2452), (0.04506, -0.01866, 0.2452), (0.08839, -0.03661, 0.231), (0.1283, -0.05315, 0.2079), (0.1633, -0.06765, 0.1768), (0.192, -0.07955, 0.1389), (0.2134, -0.08839, 0.09567), (0.2265, -0.09383, 0.04877), (0.231, -0.09567, 1.887e-08), (0.2265, -0.09383, -0.04877), (0.2134, -0.08839, -0.09567), (0.192, -0.07955, -0.1389), (0.1633, -0.06765, -0.1768), (0.1283, -0.05315, -0.2079), (0.08839, -0.03661, -0.231), (0.04506, -0.01866, -0.2452), (0.04055, -0.0271, 0.2452), (0.07955, -0.05315, 0.231), (0.1155, -0.07716, 0.2079), (0.147, -0.09821, 0.1768), (0.1728, -0.1155, 0.1389), (0.192, -0.1283, 0.09567), (0.2039, -0.1362, 0.04877), (0.2079, -0.1389, 1.887e-08), (0.2039, -0.1362, -0.04877), (0.192, -0.1283, -0.09567), (0.1728, -0.1155, -0.1389), (0.147, -0.09821, -0.1768), (0.1155, -0.07716, -0.2079), (0.07955, -0.05315, -0.231), (0.04055, -0.0271, -0.2452), (0.03449, -0.03449, 0.2452), (0.06765, -0.06765, 0.231), (0.09821, -0.09821, 0.2079), (0.125, -0.125, 0.1768), (0.147, -0.147, 0.1389), (0.1633, -0.1633, 0.09567), (0.1734, -0.1734, 0.04877), (0.1768, -0.1768, 1.887e-08), (0.1734, -0.1734, -0.04877), (0.1633, -0.1633, -0.09567), (0.147, -0.147, -0.1389), (0.125, -0.125, -0.1768), (0.09821, -0.09821, -0.2079), (0.06765, -0.06765, -0.231), (0.03449, -0.03449, -0.2452), (0.0271, -0.04055, 0.2452), (0.05315, -0.07955, 0.231), (0.07716, -0.1155, 0.2079), (0.09821, -0.147, 0.1768), (0.1155, -0.1728, 0.1389), (0.1283, -0.192, 0.09567), (0.1362, -0.2039, 0.04877), (0.1389, -0.2079, 1.887e-08), (0.1362, -0.2039, -0.04877), (0.1283, -0.192, -0.09567), (0.1155, -0.1728, -0.1389), (0.09821, -0.147, -0.1768), (0.07716, -0.1155, -0.2079), (0.05315, -0.07955, -0.231), (0.0271, -0.04055, -0.2452), (0.01866, -0.04506, 0.2452), (0.03661, -0.08839, 0.231), (0.05315, -0.1283, 0.2079), (0.06765, -0.1633, 0.1768), (0.07955, -0.192, 0.1389), (0.08839, -0.2134, 0.09567), (0.09383, -0.2265, 0.04877), (0.09567, -0.231, 1.887e-08), (0.09383, -0.2265, -0.04877), (0.08839, -0.2134, -0.09567), (0.07955, -0.192, -0.1389), (0.06765, -0.1633, -0.1768), (0.05315, -0.1283, -0.2079), (0.03661, -0.08839, -0.231), (0.01866, -0.04506, -0.2452), (0.009515, -0.04784, 0.2452), (0.01866, -0.09383, 0.231), (0.0271, -0.1362, 0.2079), (0.03449, -0.1734, 0.1768), (0.04055, -0.2039, 0.1389), (0.04506, -0.2265, 0.09567), (0.04784, -0.2405, 0.04877), (0.04877, -0.2452, 1.887e-08), (0.04784, -0.2405, -0.04877), (0.04506, -0.2265, -0.09567), (0.04055, -0.2039, -0.1389), (0.03449, -0.1734, -0.1768), (0.0271, -0.1362, -0.2079), (0.01866, -0.09383, -0.231), (0.009515, -0.04784, -0.2452), (-1.803e-09, -0.04877, 0.2452), (1.03e-08, -0.09567, 0.231), (6.579e-09, -0.1389, 0.2079), (-6.46e-09, -0.1768, 0.1768), (-2.136e-08, -0.2079, 0.1389), (1.589e-08, -0.231, 0.09567), (-2.136e-08, -0.2452, 0.04877), (-2.509e-08, -0.25, 1.887e-08), (-2.136e-08, -0.2452, -0.04877), (1.589e-08, -0.231, -0.09567), (-2.136e-08, -0.2079, -0.1389), (-6.46e-09, -0.1768, -0.1768), (-2.734e-09, -0.1389, -0.2079), (9.91e-10, -0.09567, -0.231), (9.91e-10, -0.04877, -0.2452), (-0.009515, -0.04784, 0.2452), (-0.01866, -0.09383, 0.231), (-0.0271, -0.1362, 0.2079), (-0.03449, -0.1734, 0.1768), (-0.04055, -0.2039, 0.1389), (-0.04506, -0.2265, 0.09567), (-0.04784, -0.2405, 0.04877), (-0.04877, -0.2452, 1.887e-08), (-0.04784, -0.2405, -0.04877), (-0.04506, -0.2265, -0.09567), (-0.04055, -0.2039, -0.1389), (-0.03449, -0.1734, -0.1768), (-0.0271, -0.1362, -0.2079), (-0.01866, -0.09383, -0.231), (-0.009515, -0.04784, -0.2452), (-0.01866, -0.04506, 0.2452), (-0.03661, -0.08839, 0.231), (-0.05315, -0.1283, 0.2079), (-0.06765, -0.1633, 0.1768), (-0.07955, -0.192, 0.1389), (-0.08839, -0.2134, 0.09567), (-0.09383, -0.2265, 0.04877), (-0.09567, -0.231, 1.887e-08), (-0.09383, -0.2265, -0.04877), (-0.08839, -0.2134, -0.09567), (-0.07955, -0.192, -0.1389), (-0.06765, -0.1633, -0.1768), (-0.05315, -0.1283, -0.2079), (-0.03661, -0.08839, -0.231), (-0.01866, -0.04506, -0.2452), (-4.526e-08, -1.492e-07, 0.25), (-0.0271, -0.04055, 0.2452), (-0.05315, -0.07955, 0.231), (-0.07716, -0.1155, 0.2079), (-0.09821, -0.147, 0.1768), (-0.1155, -0.1728, 0.1389), (-0.1283, -0.192, 0.09567), (-0.1362, -0.2039, 0.04877), (-0.1389, -0.2079, 1.887e-08), (-0.1362, -0.2039, -0.04877), (-0.1283, -0.192, -0.09567), (-0.1155, -0.1728, -0.1389), (-0.09821, -0.147, -0.1768), (-0.07716, -0.1155, -0.2079), (-0.05315, -0.07955, -0.231), (-0.0271, -0.04055, -0.2452), (-0.03449, -0.03449, 0.2452), (-0.06765, -0.06765, 0.231), (-0.09821, -0.09821, 0.2079), (-0.125, -0.125, 0.1768), (-0.147, -0.147, 0.1389), (-0.1633, -0.1633, 0.09567), (-0.1734, -0.1734, 0.04877), (-0.1768, -0.1768, 1.887e-08), (-0.1734, -0.1734, -0.04877), (-0.1633, -0.1633, -0.09567), (-0.147, -0.147, -0.1389), (-0.125, -0.125, -0.1768), (-0.09821, -0.09821, -0.2079), (-0.06765, -0.06765, -0.231), (-0.03449, -0.03449, -0.2452), (-0.04055, -0.0271, 0.2452), (-0.07955, -0.05315, 0.231), (-0.1155, -0.07716, 0.2079), (-0.147, -0.09821, 0.1768), (-0.1728, -0.1155, 0.1389), (-0.192, -0.1283, 0.09567), (-0.2039, -0.1362, 0.04877), (-0.2079, -0.1389, 1.887e-08), (-0.2039, -0.1362, -0.04877), (-0.192, -0.1283, -0.09567), (-0.1728, -0.1155, -0.1389), (-0.147, -0.09821, -0.1768), (-0.1155, -0.07716, -0.2079), (-0.07955, -0.05315, -0.231), (-0.04055, -0.0271, -0.2452), (-0.04506, -0.01866, 0.2452), (-0.08839, -0.03661, 0.231), (-0.1283, -0.05315, 0.2079), (-0.1633, -0.06765, 0.1768), (-0.192, -0.07955, 0.1389), (-0.2134, -0.08839, 0.09567), (-0.2265, -0.09383, 0.04877), (-0.231, -0.09567, 1.887e-08), (-0.2265, -0.09383, -0.04877), (-0.2134, -0.08839, -0.09567), (-0.192, -0.07955, -0.1389), (-0.1633, -0.06765, -0.1768), (-0.1283, -0.05315, -0.2079), (-0.08839, -0.03661, -0.231), (-0.04506, -0.01866, -0.2452), (-0.04784, -0.009515, 0.2452), (-0.09383, -0.01866, 0.231), (-0.1362, -0.0271, 0.2079), (-0.1734, -0.03449, 0.1768), (-0.2039, -0.04055, 0.1389), (-0.2265, -0.04506, 0.09567), (-0.2405, -0.04784, 0.04877), (-0.2452, -0.04877, 1.887e-08), (-0.2405, -0.04784, -0.04877), (-0.2265, -0.04506, -0.09567), (-0.2039, -0.04055, -0.1389), (-0.1734, -0.03449, -0.1768), (-0.1362, -0.0271, -0.2079), (-0.09383, -0.01866, -0.231), (-0.04784, -0.009515, -0.2452), (-0.04877, -7.793e-08, 0.2452), (-0.09567, -7.048e-08, 0.231), (-0.1389, -7.048e-08, 0.2079), (-0.1768, -4.627e-08, 0.1768), (-0.2079, -3.509e-08, 0.1389), (-0.231, -7.98e-08, 0.09567), (-0.2452, -2.392e-08, 0.04877), (-0.25, -3.509e-08, 1.887e-08), (-0.2452, -2.392e-08, -0.04877), (-0.231, -7.98e-08, -0.09567), (-0.2079, -3.509e-08, -0.1389), (-0.1768, -4.627e-08, -0.1768), (-0.1389, -6.49e-08, -0.2079), (-0.09567, -6.303e-08, -0.231), (-0.04877, -7.887e-08, -0.2452), (-0.04784, 0.009515, 0.2452), (-0.09383, 0.01866, 0.231), (-0.1362, 0.0271, 0.2079), (-0.1734, 0.03449, 0.1768), (-0.2039, 0.04055, 0.1389), (-0.2265, 0.04506, 0.09567), (-0.2405, 0.04784, 0.04877), (-0.2452, 0.04877, 1.887e-08), (-0.2405, 0.04784, -0.04877), (-0.2265, 0.04506, -0.09567), (-0.2039, 0.04055, -0.1389), (-0.1734, 0.03449, -0.1768), (-0.1362, 0.0271, -0.2079), (-0.09383, 0.01866, -0.231), (-0.04784, 0.009515, -0.2452), (-0.04506, 0.01866, 0.2452), (-0.08839, 0.03661, 0.231), (-0.1283, 0.05315, 0.2079), (-0.1633, 0.06765, 0.1768), (-0.192, 0.07955, 0.1389), (-0.2134, 0.08839, 0.09567), (-0.2265, 0.09383, 0.04877), (-0.231, 0.09567, 1.887e-08), (-0.2265, 0.09383, -0.04877), (-0.2134, 0.08839, -0.09567), (-0.192, 0.07955, -0.1389), (-0.1633, 0.06765, -0.1768), (-0.1283, 0.05315, -0.2079), (-0.08839, 0.03661, -0.231), (-0.04506, 0.01866, -0.2452), (-0.04055, 0.0271, 0.2452), (-0.07955, 0.05315, 0.231), (-0.1155, 0.07716, 0.2079), (-0.147, 0.09821, 0.1768), (-0.1728, 0.1155, 0.1389), (-0.192, 0.1283, 0.09567), (-0.2039, 0.1362, 0.04877), (-0.2079, 0.1389, 1.887e-08), (-0.2039, 0.1362, -0.04877), (-0.192, 0.1283, -0.09567), (-0.1728, 0.1155, -0.1389), (-0.147, 0.09821, -0.1768), (-0.1155, 0.07716, -0.2079), (-0.07955, 0.05315, -0.231), (-0.04055, 0.0271, -0.2452), (-0.03449, 0.03449, 0.2452), (-0.06765, 0.06765, 0.231), (-0.09821, 0.09821, 0.2079), (-0.125, 0.125, 0.1768), (-0.147, 0.147, 0.1389), (-0.1633, 0.1633, 0.09567), (-0.1734, 0.1734, 0.04877), (-0.1768, 0.1768, 1.887e-08), (-0.1734, 0.1734, -0.04877), (-0.1633, 0.1633, -0.09567), (-0.147, 0.147, -0.1389), (-0.125, 0.125, -0.1768), (-0.09821, 0.09821, -0.2079), (-0.06765, 0.06765, -0.231), (-0.03449, 0.03449, -0.2452), (-0.0271, 0.04055, 0.2452), (-0.05315, 0.07955, 0.231), (-0.07716, 0.1155, 0.2079), (-0.09821, 0.147, 0.1768), (-0.1155, 0.1728, 0.1389), (-0.1283, 0.192, 0.09567), (-0.1362, 0.2039, 0.04877), (-0.1389, 0.2079, 1.887e-08), (-0.1362, 0.2039, -0.04877), (-0.1283, 0.192, -0.09567), (-0.1155, 0.1728, -0.1389), (-0.09821, 0.147, -0.1768), (-0.07716, 0.1155, -0.2079), (-0.05315, 0.07955, -0.231), (-0.0271, 0.04055, -0.2452), (-0.01866, 0.04506, 0.2452), (-0.03661, 0.08839, 0.231), (-0.05315, 0.1283, 0.2079), (-0.06765, 0.1633, 0.1768), (-0.07955, 0.192, 0.1389), (-0.08839, 0.2134, 0.09567), (-0.09383, 0.2265, 0.04877), (-0.09567, 0.231, 1.887e-08), (-0.09383, 0.2265, -0.04877), (-0.08839, 0.2134, -0.09567), (-0.07955, 0.192, -0.1389), (-0.06765, 0.1633, -0.1768), (-0.05315, 0.1283, -0.2079), (-0.03661, 0.08839, -0.231), (-0.01866, 0.04506, -0.2452), (-0.009515, 0.04784, 0.2452), (-0.01866, 0.09383, 0.231), (-0.0271, 0.1362, 0.2079), (-0.03449, 0.1734, 0.1768), (-0.04055, 0.2039, 0.1389), (-0.04506, 0.2265, 0.09567), (-0.04784, 0.2405, 0.04877), (-0.04877, 0.2452, 1.887e-08), (-0.04784, 0.2405, -0.04877), (-0.04506, 0.2265, -0.09567), (-0.04055, 0.2039, -0.1389), (-0.03449, 0.1734, -0.1768), (-0.0271, 0.1362, -0.2079), (-0.01866, 0.09383, -0.231), (-0.009515, 0.04784, -0.2452), (9.373e-09, 0.04877, 0.2452), (1.962e-08, 0.09567, 0.231), (2.707e-08, 0.1389, 0.2079), (3.824e-08, 0.1768, 0.1768), (6.805e-08, 0.2079, 0.1389), (1.589e-08, 0.231, 0.09567), (6.432e-08, 0.2452, 0.04877), (6.805e-08, 0.25, 1.887e-08), (6.432e-08, 0.2452, -0.04877), (1.589e-08, 0.231, -0.09567), (6.805e-08, 0.2079, -0.1389), (3.824e-08, 0.1768, -0.1768), (3.079e-08, 0.1389, -0.2079), (1.962e-08, 0.09567, -0.231), (3.785e-09, 0.04877, -0.2452)], [], [(478, 477, 10, 11), (471, 470, 3, 4), (479, 478, 11, 12), (472, 471, 4, 5), (480, 479, 12, 13), (473, 472, 5, 6), (481, 480, 13, 14), (474, 473, 6, 7), (467, 271, 0), (75, 481, 14), (475, 474, 7, 8), (468, 467, 0, 1), (476, 475, 8, 9), (469, 468, 1, 2), (477, 476, 9, 10), (470, 469, 2, 3), (10, 9, 24, 25), (3, 2, 17, 18), (11, 10, 25, 26), (4, 3, 18, 19), (12, 11, 26, 27), (5, 4, 19, 20), (13, 12, 27, 28), (6, 5, 20, 21), (14, 13, 28, 29), (7, 6, 21, 22), (0, 271, 15), (75, 14, 29), (8, 7, 22, 23), (1, 0, 15, 16), (9, 8, 23, 24), (2, 1, 16, 17), (29, 28, 43, 44), (22, 21, 36, 37), (15, 271, 30), (75, 29, 44), (23, 22, 37, 38), (16, 15, 30, 31), (24, 23, 38, 39), (17, 16, 31, 32), (25, 24, 39, 40), (18, 17, 32, 33), (26, 25, 40, 41), (19, 18, 33, 34), (27, 26, 41, 42), (20, 19, 34, 35), (28, 27, 42, 43), (21, 20, 35, 36), (33, 32, 47, 48), (41, 40, 55, 56), (34, 33, 48, 49), (42, 41, 56, 57), (35, 34, 49, 50), (43, 42, 57, 58), (36, 35, 50, 51), (44, 43, 58, 59), (37, 36, 51, 52), (30, 271, 45), (75, 44, 59), (38, 37, 52, 53), (31, 30, 45, 46), (39, 38, 53, 54), (32, 31, 46, 47), (40, 39, 54, 55), (52, 51, 66, 67), (45, 271, 60), (75, 59, 74), (53, 52, 67, 68), (46, 45, 60, 61), (54, 53, 68, 69), (47, 46, 61, 62), (55, 54, 69, 70), (48, 47, 62, 63), (56, 55, 70, 71), (49, 48, 63, 64), (57, 56, 71, 72), (50, 49, 64, 65), (58, 57, 72, 73), (51, 50, 65, 66), (59, 58, 73, 74), (71, 70, 86, 87), (64, 63, 79, 80), (72, 71, 87, 88), (65, 64, 80, 81), (73, 72, 88, 89), (66, 65, 81, 82), (74, 73, 89, 90), (67, 66, 82, 83), (60, 271, 76), (75, 74, 90), (68, 67, 83, 84), (61, 60, 76, 77), (69, 68, 84, 85), (62, 61, 77, 78), (70, 69, 85, 86), (63, 62, 78, 79), (75, 90, 105), (84, 83, 98, 99), (77, 76, 91, 92), (85, 84, 99, 100), (78, 77, 92, 93), (86, 85, 100, 101), (79, 78, 93, 94), (87, 86, 101, 102), (80, 79, 94, 95), (88, 87, 102, 103), (81, 80, 95, 96), (89, 88, 103, 104), (82, 81, 96, 97), (90, 89, 104, 105), (83, 82, 97, 98), (76, 271, 91), (103, 102, 117, 118), (96, 95, 110, 111), (104, 103, 118, 119), (97, 96, 111, 112), (105, 104, 119, 120), (98, 97, 112, 113), (91, 271, 106), (75, 105, 120), (99, 98, 113, 114), (92, 91, 106, 107), (100, 99, 114, 115), (93, 92, 107, 108), (101, 100, 115, 116), (94, 93, 108, 109), (102, 101, 116, 117), (95, 94, 109, 110), (107, 106, 121, 122), (115, 114, 129, 130), (108, 107, 122, 123), (116, 115, 130, 131), (109, 108, 123, 124), (117, 116, 131, 132), (110, 109, 124, 125), (118, 117, 132, 133), (111, 110, 125, 126), (119, 118, 133, 134), (112, 111, 126, 127), (120, 119, 134, 135), (113, 112, 127, 128), (106, 271, 121), (75, 120, 135), (114, 113, 128, 129), (126, 125, 140, 141), (134, 133, 148, 149), (127, 126, 141, 142), (135, 134, 149, 150), (128, 127, 142, 143), (121, 271, 136), (75, 135, 150), (129, 128, 143, 144), (122, 121, 136, 137), (130, 129, 144, 145), (123, 122, 137, 138), (131, 130, 145, 146), (124, 123, 138, 139), (132, 131, 146, 147), (125, 124, 139, 140), (133, 132, 147, 148), (145, 144, 159, 160), (138, 137, 152, 153), (146, 145, 160, 161), (139, 138, 153, 154), (147, 146, 161, 162), (140, 139, 154, 155), (148, 147, 162, 163), (141, 140, 155, 156), (149, 148, 163, 164), (142, 141, 156, 157), (150, 149, 164, 165), (143, 142, 157, 158), (136, 271, 151), (75, 150, 165), (144, 143, 158, 159), (137, 136, 151, 152), (164, 163, 178, 179), (157, 156, 171, 172), (165, 164, 179, 180), (158, 157, 172, 173), (151, 271, 166), (75, 165, 180), (159, 158, 173, 174), (152, 151, 166, 167), (160, 159, 174, 175), (153, 152, 167, 168), (161, 160, 175, 176), (154, 153, 168, 169), (162, 161, 176, 177), (155, 154, 169, 170), (163, 162, 177, 178), (156, 155, 170, 171), (168, 167, 182, 183), (176, 175, 190, 191), (169, 168, 183, 184), (177, 176, 191, 192), (170, 169, 184, 185), (178, 177, 192, 193), (171, 170, 185, 186), (179, 178, 193, 194), (172, 171, 186, 187), (180, 179, 194, 195), (173, 172, 187, 188), (166, 271, 181), (75, 180, 195), (174, 173, 188, 189), (167, 166, 181, 182), (175, 174, 189, 190), (187, 186, 201, 202), (195, 194, 209, 210), (188, 187, 202, 203), (181, 271, 196), (75, 195, 210), (189, 188, 203, 204), (182, 181, 196, 197), (190, 189, 204, 205), (183, 182, 197, 198), (191, 190, 205, 206), (184, 183, 198, 199), (192, 191, 206, 207), (185, 184, 199, 200), (193, 192, 207, 208), (186, 185, 200, 201), (194, 193, 208, 209), (206, 205, 220, 221), (199, 198, 213, 214), (207, 206, 221, 222), (200, 199, 214, 215), (208, 207, 222, 223), (201, 200, 215, 216), (209, 208, 223, 224), (202, 201, 216, 217), (210, 209, 224, 225), (203, 202, 217, 218), (196, 271, 211), (75, 210, 225), (204, 203, 218, 219), (197, 196, 211, 212), (205, 204, 219, 220), (198, 197, 212, 213), (225, 224, 239, 240), (218, 217, 232, 233), (211, 271, 226), (75, 225, 240), (219, 218, 233, 234), (212, 211, 226, 227), (220, 219, 234, 235), (213, 212, 227, 228), (221, 220, 235, 236), (214, 213, 228, 229), (222, 221, 236, 237), (215, 214, 229, 230), (223, 222, 237, 238), (216, 215, 230, 231), (224, 223, 238, 239), (217, 216, 231, 232), (237, 236, 251, 252), (230, 229, 244, 245), (238, 237, 252, 253), (231, 230, 245, 246), (239, 238, 253, 254), (232, 231, 246, 247), (240, 239, 254, 255), (233, 232, 247, 248), (226, 271, 241), (75, 240, 255), (234, 233, 248, 249), (227, 226, 241, 242), (235, 234, 249, 250), (228, 227, 242, 243), (236, 235, 250, 251), (229, 228, 243, 244), (241, 271, 256), (75, 255, 270), (249, 248, 263, 264), (242, 241, 256, 257), (250, 249, 264, 265), (243, 242, 257, 258), (251, 250, 265, 266), (244, 243, 258, 259), (252, 251, 266, 267), (245, 244, 259, 260), (253, 252, 267, 268), (246, 245, 260, 261), (254, 253, 268, 269), (247, 246, 261, 262), (255, 254, 269, 270), (248, 247, 262, 263), (260, 259, 275, 276), (268, 267, 283, 284), (261, 260, 276, 277), (269, 268, 284, 285), (262, 261, 277, 278), (270, 269, 285, 286), (263, 262, 278, 279), (256, 271, 272), (75, 270, 286), (264, 263, 279, 280), (257, 256, 272, 273), (265, 264, 280, 281), (258, 257, 273, 274), (266, 265, 281, 282), (259, 258, 274, 275), (267, 266, 282, 283), (280, 279, 294, 295), (273, 272, 287, 288), (281, 280, 295, 296), (274, 273, 288, 289), (282, 281, 296, 297), (275, 274, 289, 290), (283, 282, 297, 298), (276, 275, 290, 291), (284, 283, 298, 299), (277, 276, 291, 292), (285, 284, 299, 300), (278, 277, 292, 293), (286, 285, 300, 301), (279, 278, 293, 294), (272, 271, 287), (75, 286, 301), (299, 298, 313, 314), (292, 291, 306, 307), (300, 299, 314, 315), (293, 292, 307, 308), (301, 300, 315, 316), (294, 293, 308, 309), (287, 271, 302), (75, 301, 316), (295, 294, 309, 310), (288, 287, 302, 303), (296, 295, 310, 311), (289, 288, 303, 304), (297, 296, 311, 312), (290, 289, 304, 305), (298, 297, 312, 313), (291, 290, 305, 306), (303, 302, 317, 318), (311, 310, 325, 326), (304, 303, 318, 319), (312, 311, 326, 327), (305, 304, 319, 320), (313, 312, 327, 328), (306, 305, 320, 321), (314, 313, 328, 329), (307, 306, 321, 322), (315, 314, 329, 330), (308, 307, 322, 323), (316, 315, 330, 331), (309, 308, 323, 324), (302, 271, 317), (75, 316, 331), (310, 309, 324, 325), (322, 321, 336, 337), (330, 329, 344, 345), (323, 322, 337, 338), (331, 330, 345, 346), (324, 323, 338, 339), (317, 271, 332), (75, 331, 346), (325, 324, 339, 340), (318, 317, 332, 333), (326, 325, 340, 341), (319, 318, 333, 334), (327, 326, 341, 342), (320, 319, 334, 335), (328, 327, 342, 343), (321, 320, 335, 336), (329, 328, 343, 344), (341, 340, 355, 356), (334, 333, 348, 349), (342, 341, 356, 357), (335, 334, 349, 350), (343, 342, 357, 358), (336, 335, 350, 351), (344, 343, 358, 359), (337, 336, 351, 352), (345, 344, 359, 360), (338, 337, 352, 353), (346, 345, 360, 361), (339, 338, 353, 354), (332, 271, 347), (75, 346, 361), (340, 339, 354, 355), (333, 332, 347, 348), (360, 359, 374, 375), (353, 352, 367, 368), (361, 360, 375, 376), (354, 353, 368, 369), (347, 271, 362), (75, 361, 376), (355, 354, 369, 370), (348, 347, 362, 363), (356, 355, 370, 371), (349, 348, 363, 364), (357, 356, 371, 372), (350, 349, 364, 365), (358, 357, 372, 373), (351, 350, 365, 366), (359, 358, 373, 374), (352, 351, 366, 367), (372, 371, 386, 387), (365, 364, 379, 380), (373, 372, 387, 388), (366, 365, 380, 381), (374, 373, 388, 389), (367, 366, 381, 382), (375, 374, 389, 390), (368, 367, 382, 383), (376, 375, 390, 391), (369, 368, 383, 384), (362, 271, 377), (75, 376, 391), (370, 369, 384, 385), (363, 362, 377, 378), (371, 370, 385, 386), (364, 363, 378, 379), (391, 390, 405, 406), (384, 383, 398, 399), (377, 271, 392), (75, 391, 406), (385, 384, 399, 400), (378, 377, 392, 393), (386, 385, 400, 401), (379, 378, 393, 394), (387, 386, 401, 402), (380, 379, 394, 395), (388, 387, 402, 403), (381, 380, 395, 396), (389, 388, 403, 404), (382, 381, 396, 397), (390, 389, 404, 405), (383, 382, 397, 398), (395, 394, 409, 410), (403, 402, 417, 418), (396, 395, 410, 411), (404, 403, 418, 419), (397, 396, 411, 412), (405, 404, 419, 420), (398, 397, 412, 413), (406, 405, 420, 421), (399, 398, 413, 414), (392, 271, 407), (75, 406, 421), (400, 399, 414, 415), (393, 392, 407, 408), (401, 400, 415, 416), (394, 393, 408, 409), (402, 401, 416, 417), (414, 413, 428, 429), (407, 271, 422), (75, 421, 436), (415, 414, 429, 430), (408, 407, 422, 423), (416, 415, 430, 431), (409, 408, 423, 424), (417, 416, 431, 432), (410, 409, 424, 425), (418, 417, 432, 433), (411, 410, 425, 426), (419, 418, 433, 434), (412, 411, 426, 427), (420, 419, 434, 435), (413, 412, 427, 428), (421, 420, 435, 436), (433, 432, 447, 448), (426, 425, 440, 441), (434, 433, 448, 449), (427, 426, 441, 442), (435, 434, 449, 450), (428, 427, 442, 443), (436, 435, 450, 451), (429, 428, 443, 444), (422, 271, 437), (75, 436, 451), (430, 429, 444, 445), (423, 422, 437, 438), (431, 430, 445, 446), (424, 423, 438, 439), (432, 431, 446, 447), (425, 424, 439, 440), (437, 271, 452), (75, 451, 466), (445, 444, 459, 460), (438, 437, 452, 453), (446, 445, 460, 461), (439, 438, 453, 454), (447, 446, 461, 462), (440, 439, 454, 455), (448, 447, 462, 463), (441, 440, 455, 456), (449, 448, 463, 464), (442, 441, 456, 457), (450, 449, 464, 465), (443, 442, 457, 458), (451, 450, 465, 466), (444, 443, 458, 459), (456, 455, 470, 471), (464, 463, 478, 479), (457, 456, 471, 472), (465, 464, 479, 480), (458, 457, 472, 473), (466, 465, 480, 481), (459, 458, 473, 474), (452, 271, 467), (75, 466, 481), (460, 459, 474, 475), (453, 452, 467, 468), (461, 460, 475, 476), (454, 453, 468, 469), (462, 461, 476, 477), (455, 454, 469, 470), (463, 462, 477, 478)])
me_sphere.materials.append(mat_turn_point)
me_sphere.use_remesh_preserve_volume = False
me_sphere.use_remesh_preserve_attributes = False
me_sphere.use_mirror_vertex_groups = False
me_sphere.update()

# ---- objects
ob_stem = bpy.data.objects.new('Stem', me_cylinder)
ob_end_2 = bpy.data.objects.new('End 2', me_sphere_001)
ob_end = bpy.data.objects.new('End', me_sphere)
ob_lamp = bpy.data.objects.new('Lamp', light_lamp)
ob_camera = bpy.data.objects.new('Camera', cam_camera)

# ---- transforms, parenting, visibility, modifiers, constraints
ob_stem.location = (0.0, 0.0, 1.0)
ob_stem.lineart.crease_threshold = 0.0
ob_end_2.location = (0.0, 0.0, 0.0)
ob_end_2.lineart.crease_threshold = 0.0
ob_end.location = (0.0, 0.0, 2.0)
ob_end.lineart.crease_threshold = 0.0
ob_lamp.location = (4.076, 1.005, 7.904)
ob_lamp.rotation_euler = (0.6503, 0.05522, 1.866)
ob_lamp.lock_rotations_4d = False
ob_lamp.empty_display_type = 'ARROWS'
ob_lamp.color = (0.0, 0.0, 0.0, 0.0)
ob_lamp.lineart.crease_threshold = 0.0
ob_camera.location = (7.481, -6.508, 7.344)
ob_camera.rotation_euler = (1.109, 0.01082, 0.8149)
ob_camera.lock_rotations_4d = False
ob_camera.empty_display_type = 'ARROWS'
ob_camera.color = (0.0, 0.0, 0.0, 0.0)
ob_camera.display_type = 'WIRE'
ob_camera.lineart.crease_threshold = 0.0

# ---- collection membership
col_collection_1.objects.link(ob_stem)
col_collection_1.objects.link(ob_end_2)
col_collection_1.objects.link(ob_end)
col_collection_1.objects.link(ob_lamp)
col_collection_1.objects.link(ob_camera)

# ---- scene / render settings (as saved in the file)
scene.camera = ob_camera
scene.frame_start = 1; scene.frame_end = 250; scene.frame_set(1)
scene.render.engine = 'BLENDER_EEVEE_NEXT'
scene.render.resolution_percentage = 50
scene.render.dither_intensity = 0.0
scene.cycles.use_denoising = False
scene.cycles.samples = 128
scene.cycles.sampling_pattern = 'TABULATED_SOBOL'
scene.cycles.light_sampling_threshold = 0.0
scene.cycles.use_adaptive_sampling = False
scene.cycles.use_light_tree = False
scene.cycles.blur_glossy = 0.0
scene.cycles.sample_clamp_indirect = 0.0
scene.view_settings.view_transform = 'Standard'
bpy.context.view_layer.update()
